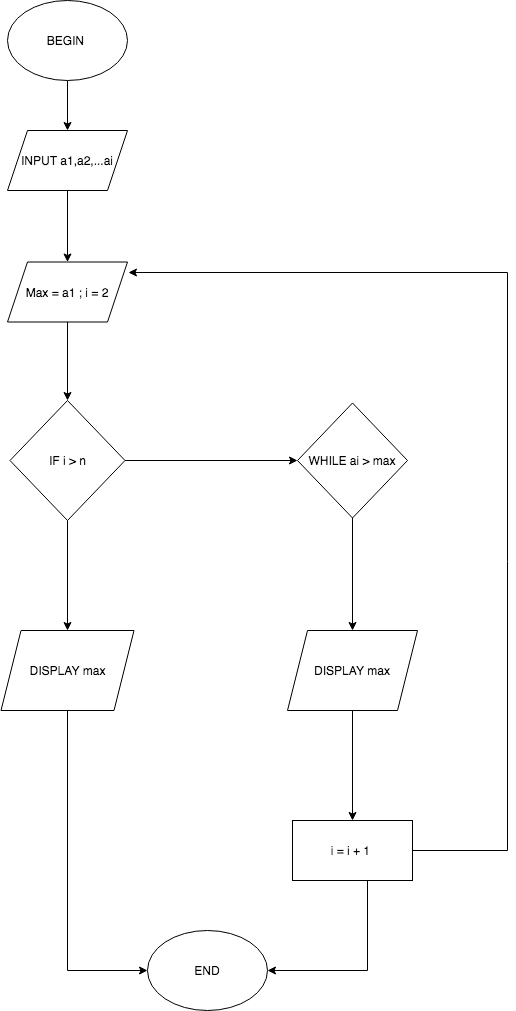

The diagram above was exported from draw.io. Its source (the exported page's mxGraphModel, read from the mxfile embedded in the PNG):
<mxGraphModel dx="786" dy="546" grid="1" gridSize="10" guides="1" tooltips="1" connect="1" arrows="1" fold="1" page="1" pageScale="1" pageWidth="413" pageHeight="583" math="0" shadow="0">
  <root>
    <mxCell id="0" />
    <mxCell id="1" parent="0" />
    <mxCell id="cfVQb2cdR2QPf6NtdmUE-10" style="edgeStyle=orthogonalEdgeStyle;rounded=0;orthogonalLoop=1;jettySize=auto;html=1;" edge="1" parent="1" source="cfVQb2cdR2QPf6NtdmUE-1" target="cfVQb2cdR2QPf6NtdmUE-4">
      <mxGeometry relative="1" as="geometry" />
    </mxCell>
    <mxCell id="cfVQb2cdR2QPf6NtdmUE-1" value="BEGIN&amp;nbsp;" style="ellipse;whiteSpace=wrap;html=1;" vertex="1" parent="1">
      <mxGeometry x="140" y="30" width="120" height="80" as="geometry" />
    </mxCell>
    <mxCell id="cfVQb2cdR2QPf6NtdmUE-11" style="edgeStyle=orthogonalEdgeStyle;rounded=0;orthogonalLoop=1;jettySize=auto;html=1;" edge="1" parent="1" source="cfVQb2cdR2QPf6NtdmUE-4" target="cfVQb2cdR2QPf6NtdmUE-5">
      <mxGeometry relative="1" as="geometry" />
    </mxCell>
    <mxCell id="cfVQb2cdR2QPf6NtdmUE-4" value="INPUT a1,a2,...ai" style="shape=parallelogram;perimeter=parallelogramPerimeter;whiteSpace=wrap;html=1;fixedSize=1;" vertex="1" parent="1">
      <mxGeometry x="140" y="160" width="120" height="60" as="geometry" />
    </mxCell>
    <mxCell id="cfVQb2cdR2QPf6NtdmUE-12" style="edgeStyle=orthogonalEdgeStyle;rounded=0;orthogonalLoop=1;jettySize=auto;html=1;" edge="1" parent="1" source="cfVQb2cdR2QPf6NtdmUE-5" target="cfVQb2cdR2QPf6NtdmUE-6">
      <mxGeometry relative="1" as="geometry" />
    </mxCell>
    <mxCell id="cfVQb2cdR2QPf6NtdmUE-5" value="Max = a1 ; i = 2" style="shape=parallelogram;perimeter=parallelogramPerimeter;whiteSpace=wrap;html=1;fixedSize=1;" vertex="1" parent="1">
      <mxGeometry x="140" y="291.5" width="120" height="60" as="geometry" />
    </mxCell>
    <mxCell id="cfVQb2cdR2QPf6NtdmUE-13" style="edgeStyle=orthogonalEdgeStyle;rounded=0;orthogonalLoop=1;jettySize=auto;html=1;" edge="1" parent="1" source="cfVQb2cdR2QPf6NtdmUE-6" target="cfVQb2cdR2QPf6NtdmUE-7">
      <mxGeometry relative="1" as="geometry" />
    </mxCell>
    <mxCell id="cfVQb2cdR2QPf6NtdmUE-15" style="edgeStyle=orthogonalEdgeStyle;rounded=0;orthogonalLoop=1;jettySize=auto;html=1;" edge="1" parent="1" source="cfVQb2cdR2QPf6NtdmUE-6" target="cfVQb2cdR2QPf6NtdmUE-8">
      <mxGeometry relative="1" as="geometry" />
    </mxCell>
    <mxCell id="cfVQb2cdR2QPf6NtdmUE-6" value="IF i &amp;gt; n" style="rhombus;whiteSpace=wrap;html=1;" vertex="1" parent="1">
      <mxGeometry x="142.5" y="430" width="115" height="120" as="geometry" />
    </mxCell>
    <mxCell id="cfVQb2cdR2QPf6NtdmUE-17" style="edgeStyle=orthogonalEdgeStyle;rounded=0;orthogonalLoop=1;jettySize=auto;html=1;" edge="1" parent="1" source="cfVQb2cdR2QPf6NtdmUE-7" target="cfVQb2cdR2QPf6NtdmUE-16">
      <mxGeometry relative="1" as="geometry">
        <Array as="points">
          <mxPoint x="200" y="1000" />
        </Array>
      </mxGeometry>
    </mxCell>
    <mxCell id="cfVQb2cdR2QPf6NtdmUE-7" value="DISPLAY max" style="shape=parallelogram;perimeter=parallelogramPerimeter;whiteSpace=wrap;html=1;fixedSize=1;" vertex="1" parent="1">
      <mxGeometry x="133.5" y="660" width="133" height="80" as="geometry" />
    </mxCell>
    <mxCell id="cfVQb2cdR2QPf6NtdmUE-14" style="edgeStyle=orthogonalEdgeStyle;rounded=0;orthogonalLoop=1;jettySize=auto;html=1;" edge="1" parent="1" source="cfVQb2cdR2QPf6NtdmUE-8" target="cfVQb2cdR2QPf6NtdmUE-9">
      <mxGeometry relative="1" as="geometry" />
    </mxCell>
    <mxCell id="cfVQb2cdR2QPf6NtdmUE-8" value="WHILE ai &amp;gt; max" style="rhombus;whiteSpace=wrap;html=1;" vertex="1" parent="1">
      <mxGeometry x="430" y="432.5" width="110" height="115" as="geometry" />
    </mxCell>
    <mxCell id="cfVQb2cdR2QPf6NtdmUE-21" style="edgeStyle=orthogonalEdgeStyle;rounded=0;orthogonalLoop=1;jettySize=auto;html=1;entryX=0.5;entryY=0;entryDx=0;entryDy=0;" edge="1" parent="1" source="cfVQb2cdR2QPf6NtdmUE-9" target="cfVQb2cdR2QPf6NtdmUE-20">
      <mxGeometry relative="1" as="geometry" />
    </mxCell>
    <mxCell id="cfVQb2cdR2QPf6NtdmUE-9" value="DISPLAY max" style="shape=parallelogram;perimeter=parallelogramPerimeter;whiteSpace=wrap;html=1;fixedSize=1;" vertex="1" parent="1">
      <mxGeometry x="420" y="660" width="130" height="80" as="geometry" />
    </mxCell>
    <mxCell id="cfVQb2cdR2QPf6NtdmUE-16" value="END" style="ellipse;whiteSpace=wrap;html=1;" vertex="1" parent="1">
      <mxGeometry x="280" y="960" width="120" height="80" as="geometry" />
    </mxCell>
    <mxCell id="cfVQb2cdR2QPf6NtdmUE-22" style="edgeStyle=orthogonalEdgeStyle;rounded=0;orthogonalLoop=1;jettySize=auto;html=1;entryX=1.008;entryY=0.175;entryDx=0;entryDy=0;entryPerimeter=0;" edge="1" parent="1" source="cfVQb2cdR2QPf6NtdmUE-20" target="cfVQb2cdR2QPf6NtdmUE-5">
      <mxGeometry relative="1" as="geometry">
        <Array as="points">
          <mxPoint x="640" y="880" />
          <mxPoint x="640" y="302" />
        </Array>
      </mxGeometry>
    </mxCell>
    <mxCell id="cfVQb2cdR2QPf6NtdmUE-23" style="edgeStyle=orthogonalEdgeStyle;rounded=0;orthogonalLoop=1;jettySize=auto;html=1;entryX=1;entryY=0.5;entryDx=0;entryDy=0;" edge="1" parent="1" source="cfVQb2cdR2QPf6NtdmUE-20" target="cfVQb2cdR2QPf6NtdmUE-16">
      <mxGeometry relative="1" as="geometry">
        <Array as="points">
          <mxPoint x="500" y="1000" />
        </Array>
      </mxGeometry>
    </mxCell>
    <mxCell id="cfVQb2cdR2QPf6NtdmUE-20" value="i = i + 1&amp;nbsp;" style="rounded=0;whiteSpace=wrap;html=1;" vertex="1" parent="1">
      <mxGeometry x="425" y="850" width="120" height="60" as="geometry" />
    </mxCell>
  </root>
</mxGraphModel>